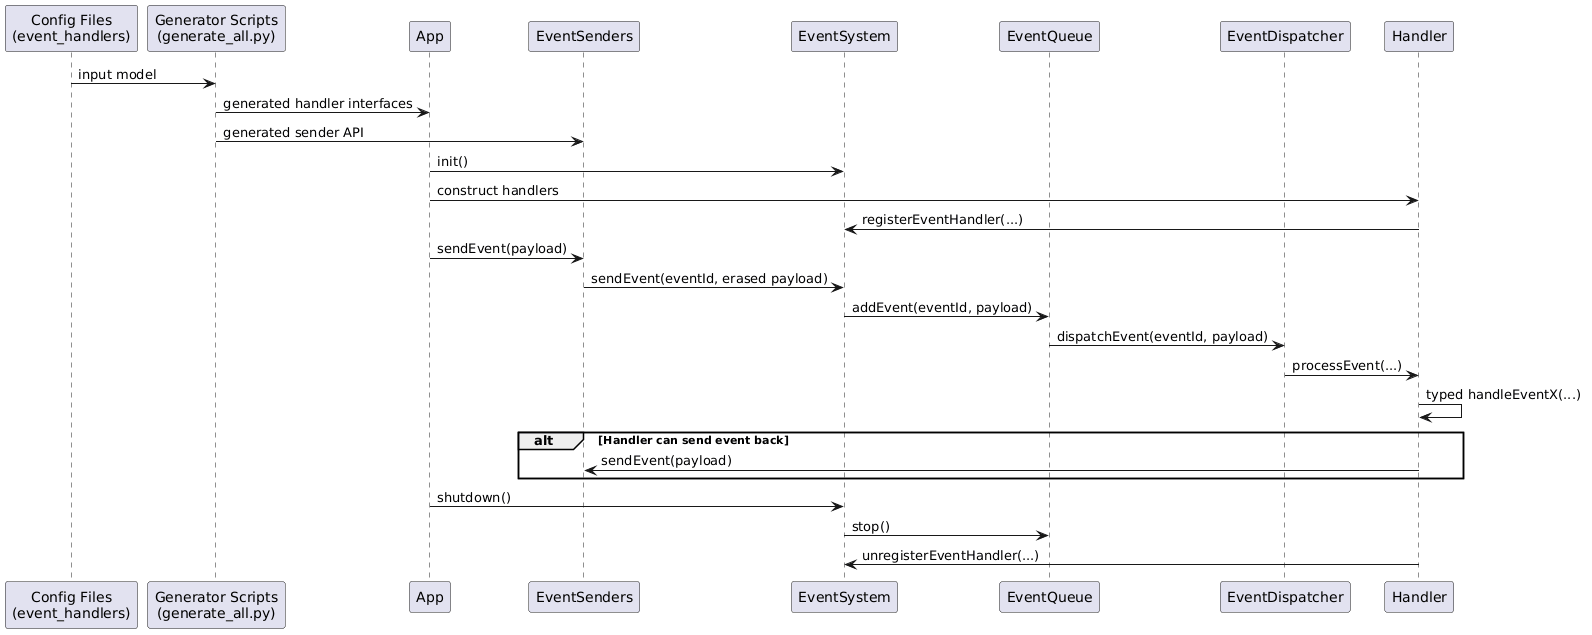

The diagram above was rendered by PlantUML. Its source (embedded in the PNG):
@startuml
participant "Config Files\n(event_handlers)" as CFG
participant "Generator Scripts\n(generate_all.py)" as GEN
participant App
participant EventSenders as SEND
participant EventSystem as ES
participant EventQueue as Q
participant EventDispatcher as D
participant Handler as H

CFG -> GEN: input model
GEN -> App: generated handler interfaces
GEN -> SEND: generated sender API

App -> ES: init()
App -> H: construct handlers
H -> ES: registerEventHandler(...)

App -> SEND: sendEvent(payload)
SEND -> ES: sendEvent(eventId, erased payload)
ES -> Q: addEvent(eventId, payload)
Q -> D: dispatchEvent(eventId, payload)
D -> H: processEvent(...)
H -> H: typed handleEventX(...)

alt Handler can send event back
H -> SEND: sendEvent(payload)
end

App -> ES: shutdown()
ES -> Q: stop()
H -> ES: unregisterEventHandler(...)
@enduml